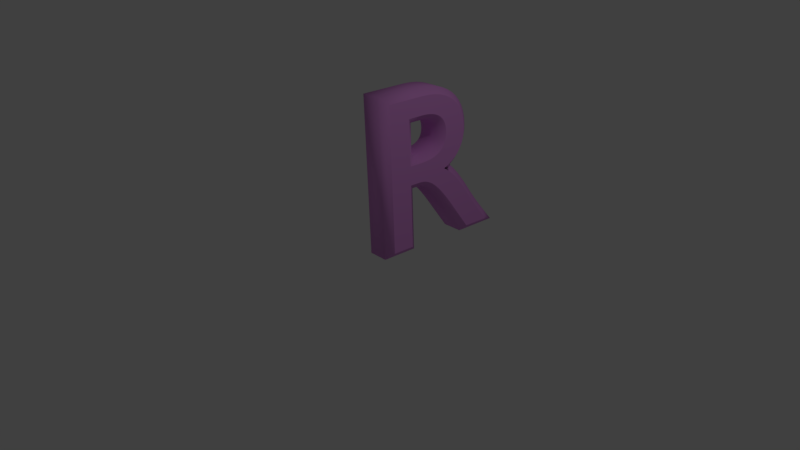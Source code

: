 # Source: R.blend  (saved by Blender 2.79.0; exported with 4.5.12 LTS)
import bpy
from mathutils import Matrix  # noqa: F401  (used for matrix-valued properties, if any)

bpy.ops.wm.read_factory_settings(use_empty=True)
scene = bpy.context.scene
scene.name = 'Scene'

# ---- collections
col_collection_1 = bpy.data.collections.new('Collection 1'); scene.collection.children.link(col_collection_1)

# ---- materials (node trees are filled in below, after node groups)
mat_material_001 = bpy.data.materials.new('Material.001')
mat_material_001.alpha_threshold = 0.0
mat_material_001.use_transparent_shadow = False
mat_material_001.diffuse_color = (0.7747, 0.3102, 0.8, 1.0)
mat_material_001.roughness = 0.5

# ---- material node trees

# ---- world
world_world = bpy.data.worlds.new('World'); scene.world = world_world
world_world.color = (0.05088, 0.05088, 0.05088)
world_world.use_sun_shadow = False
world_world.sun_shadow_jitter_overblur = 0.0
world_world.cycles.sampling_method = 'MANUAL'

# ---- cameras
cam_camera = bpy.data.cameras.new('Camera')
cam_camera.clip_end = 100.0
cam_camera.lens = 35.0
cam_camera.sensor_width = 32.0
cam_camera.sensor_height = 18.0
cam_camera.ortho_scale = 7.314
cam_camera.dof.focus_distance = 0.0
cam_camera.dof.aperture_fstop = 128.0

# ---- lights
light_lamp = bpy.data.lights.new('Lamp', 'POINT')
light_lamp.transmission_factor = 0.0
light_lamp.cutoff_distance = 30.0
light_lamp.energy = 100.0
light_lamp.shadow_buffer_clip_start = 1.001
light_lamp.shadow_soft_size = 0.1
light_lamp.shadow_maximum_resolution = 0.006
light_lamp.use_absolute_resolution = True

# ---- curves / text
txt_text = bpy.data.curves.new('Text', 'FONT')
txt_text.dimensions = '2D'
txt_text.body = 'R'
txt_text.materials.append(mat_material_001)
txt_text.use_path_clamp = True
txt_text.bevel_resolution = 0
txt_text.extrude = 0.05
txt_text.bevel_depth = 0.03

# ---- objects
ob_text = bpy.data.objects.new('Text', txt_text)
ob_lamp = bpy.data.objects.new('Lamp', light_lamp)
ob_camera = bpy.data.objects.new('Camera', cam_camera)

# ---- transforms, parenting, visibility, modifiers, constraints
ob_text.location = (0.0, 0.0, 0.0)
ob_text.rotation_euler = (1.521, -0.0, 1.516)
ob_text.scale = (3.101, 2.891, 2.891)
ob_text.lineart.crease_threshold = 0.0
ob_lamp.location = (4.076, 1.005, 5.904)
ob_lamp.rotation_euler = (0.6503, 0.05522, 1.866)
ob_lamp.lock_rotations_4d = False
ob_lamp.empty_display_type = 'ARROWS'
ob_lamp.color = (0.0, 0.0, 0.0, 0.0)
ob_lamp.lineart.crease_threshold = 0.0
ob_camera.location = (7.481, -6.508, 5.344)
ob_camera.rotation_euler = (1.109, 0.0, 0.8149)
ob_camera.lock_rotations_4d = False
ob_camera.empty_display_type = 'ARROWS'
ob_camera.color = (0.0, 0.0, 0.0, 0.0)
ob_camera.display_type = 'WIRE'
ob_camera.lineart.crease_threshold = 0.0

# ---- collection membership
col_collection_1.objects.link(ob_text)
col_collection_1.objects.link(ob_lamp)
col_collection_1.objects.link(ob_camera)

# ---- scene / render settings (as saved in the file)
scene.camera = ob_camera
scene.frame_start = 1; scene.frame_end = 250; scene.frame_set(1)
scene.render.engine = 'BLENDER_EEVEE_NEXT'
scene.render.resolution_percentage = 50
scene.render.dither_intensity = 0.0
scene.cycles.use_denoising = False
scene.cycles.samples = 128
scene.cycles.sampling_pattern = 'TABULATED_SOBOL'
scene.cycles.use_adaptive_sampling = False
scene.cycles.use_light_tree = False
scene.cycles.blur_glossy = 0.0
scene.cycles.sample_clamp_indirect = 0.0
scene.view_settings.view_transform = 'Standard'
bpy.context.view_layer.update()
